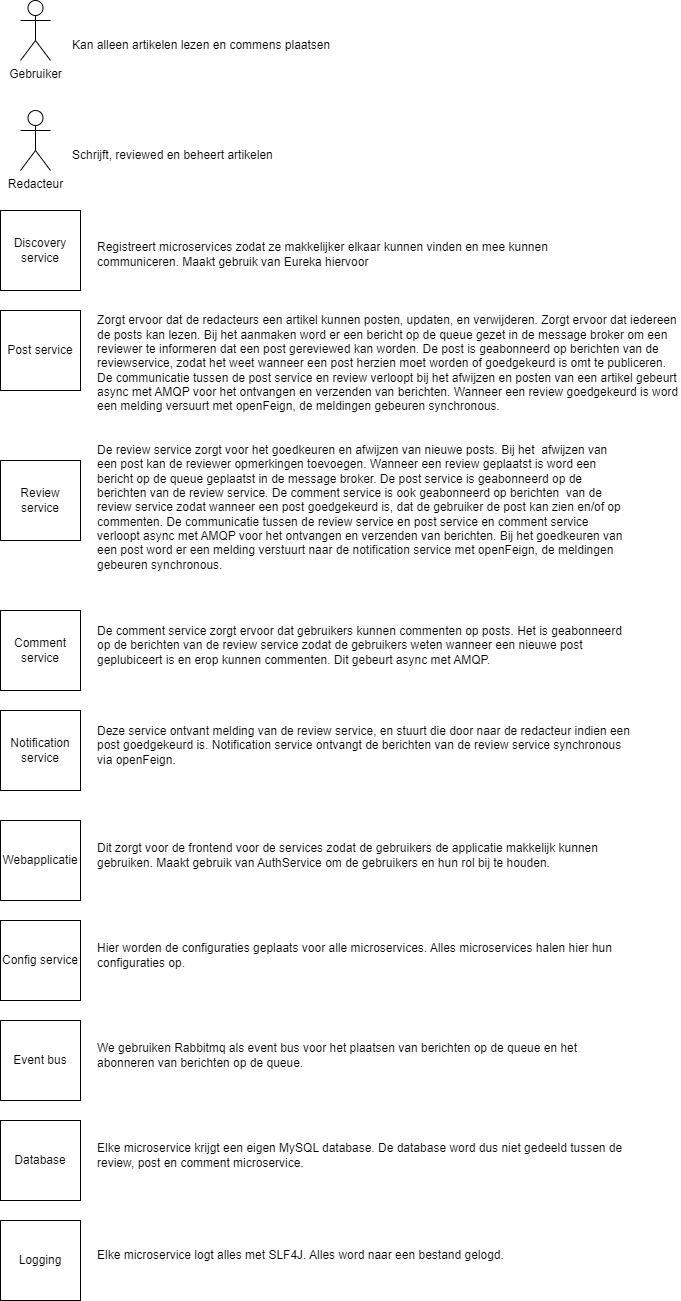

The diagram above was exported from draw.io. Its source (the exported page's mxGraphModel, read from the mxfile embedded in the PNG):
<mxGraphModel dx="2412" dy="1618" grid="1" gridSize="10" guides="1" tooltips="1" connect="1" arrows="1" fold="1" page="1" pageScale="1" pageWidth="850" pageHeight="1100" math="0" shadow="0">
  <root>
    <mxCell id="0" />
    <mxCell id="1" parent="0" />
    <mxCell id="GaSyP1vNJ3M3lVTJoWL7-1" value="Gebruiker" style="shape=umlActor;verticalLabelPosition=bottom;verticalAlign=top;html=1;outlineConnect=0;" vertex="1" parent="1">
      <mxGeometry x="80" y="40" width="30" height="60" as="geometry" />
    </mxCell>
    <mxCell id="GaSyP1vNJ3M3lVTJoWL7-2" value="Kan alleen artikelen lezen en commens plaatsen" style="text;html=1;strokeColor=none;fillColor=none;align=left;verticalAlign=middle;whiteSpace=wrap;rounded=0;" vertex="1" parent="1">
      <mxGeometry x="130" y="70" width="270" height="30" as="geometry" />
    </mxCell>
    <mxCell id="GaSyP1vNJ3M3lVTJoWL7-3" value="Redacteur" style="shape=umlActor;verticalLabelPosition=bottom;verticalAlign=top;html=1;outlineConnect=0;" vertex="1" parent="1">
      <mxGeometry x="80" y="150" width="30" height="60" as="geometry" />
    </mxCell>
    <mxCell id="GaSyP1vNJ3M3lVTJoWL7-4" value="Schrijft, reviewed en beheert artikelen" style="text;html=1;strokeColor=none;fillColor=none;align=left;verticalAlign=middle;whiteSpace=wrap;rounded=0;" vertex="1" parent="1">
      <mxGeometry x="130" y="180" width="270" height="30" as="geometry" />
    </mxCell>
    <mxCell id="GaSyP1vNJ3M3lVTJoWL7-5" value="Discovery service" style="whiteSpace=wrap;html=1;aspect=fixed;" vertex="1" parent="1">
      <mxGeometry x="60" y="250" width="80" height="80" as="geometry" />
    </mxCell>
    <mxCell id="GaSyP1vNJ3M3lVTJoWL7-6" value="Registreert microservices zodat ze makkelijker elkaar kunnen vinden en mee kunnen communiceren. Maakt gebruik van Eureka hiervoor" style="text;html=1;strokeColor=none;fillColor=none;align=left;verticalAlign=middle;whiteSpace=wrap;rounded=0;" vertex="1" parent="1">
      <mxGeometry x="155" y="267.5" width="515" height="52.5" as="geometry" />
    </mxCell>
    <mxCell id="GaSyP1vNJ3M3lVTJoWL7-7" value="Post service" style="whiteSpace=wrap;html=1;aspect=fixed;" vertex="1" parent="1">
      <mxGeometry x="60" y="350" width="80" height="80" as="geometry" />
    </mxCell>
    <mxCell id="GaSyP1vNJ3M3lVTJoWL7-8" value="Zorgt ervoor dat de redacteurs een artikel kunnen posten, updaten, en verwijderen. Zorgt ervoor dat iedereen de posts kan lezen. Bij het aanmaken word er een bericht op de queue gezet in de message broker om een reviewer te informeren dat een post gereviewed kan worden. De post is geabonneerd op berichten van de reviewservice, zodat het weet wanneer een post herzien moet worden of goedgekeurd is omt te publiceren. De communicatie tussen de post service en review verloopt bij het afwijzen en posten van een artikel gebeurt async met AMQP voor het ontvangen en verzenden van berichten. Wanneer een review goedgekeurd is word een melding versuurt met openFeign, de meldingen gebeuren synchronous." style="text;html=1;strokeColor=none;fillColor=none;align=left;verticalAlign=middle;whiteSpace=wrap;rounded=0;" vertex="1" parent="1">
      <mxGeometry x="155" y="346.88" width="585" height="113.12" as="geometry" />
    </mxCell>
    <mxCell id="GaSyP1vNJ3M3lVTJoWL7-9" value="Review service" style="whiteSpace=wrap;html=1;aspect=fixed;" vertex="1" parent="1">
      <mxGeometry x="60" y="500" width="80" height="80" as="geometry" />
    </mxCell>
    <mxCell id="GaSyP1vNJ3M3lVTJoWL7-10" value="De review service zorgt voor het goedkeuren en afwijzen van nieuwe posts. Bij het&amp;nbsp; afwijzen van een post kan de reviewer opmerkingen toevoegen. Wanneer een review geplaatst is word een bericht op de queue geplaatst in de message broker. De post service is geabonneerd op de berichten van de review service. De comment service is ook geabonneerd op berichten&amp;nbsp; van de review service zodat wanneer een post goedgekeurd is, dat de gebruiker de post kan zien en/of op commenten. De communicatie tussen de review service en post service en comment service verloopt async met AMQP voor het ontvangen en verzenden van berichten. Bij het goedkeuren van een post word er een melding verstuurt naar de notification service met openFeign, de meldingen gebeuren synchronous." style="text;html=1;strokeColor=none;fillColor=none;align=left;verticalAlign=middle;whiteSpace=wrap;rounded=0;" vertex="1" parent="1">
      <mxGeometry x="155" y="503.75" width="535" height="86.25" as="geometry" />
    </mxCell>
    <mxCell id="GaSyP1vNJ3M3lVTJoWL7-13" value="Comment service" style="whiteSpace=wrap;html=1;aspect=fixed;" vertex="1" parent="1">
      <mxGeometry x="60" y="650" width="80" height="80" as="geometry" />
    </mxCell>
    <mxCell id="GaSyP1vNJ3M3lVTJoWL7-14" value="De comment service zorgt ervoor dat gebruikers kunnen commenten op posts. Het is geabonneerd op de berichten van de review service zodat de gebruikers weten wanneer een nieuwe post geplubiceert is en erop kunnen commenten. Dit gebeurt async met AMQP." style="text;html=1;strokeColor=none;fillColor=none;align=left;verticalAlign=middle;whiteSpace=wrap;rounded=0;" vertex="1" parent="1">
      <mxGeometry x="155" y="650" width="535" height="70" as="geometry" />
    </mxCell>
    <mxCell id="GaSyP1vNJ3M3lVTJoWL7-15" value="Notification service" style="whiteSpace=wrap;html=1;aspect=fixed;" vertex="1" parent="1">
      <mxGeometry x="60" y="750" width="80" height="80" as="geometry" />
    </mxCell>
    <mxCell id="GaSyP1vNJ3M3lVTJoWL7-16" value="Deze service ontvant melding van de review service, en stuurt die door naar de redacteur indien een post goedgekeurd is. Notification service ontvangt de berichten van de review service synchronous via openFeign.&amp;nbsp;" style="text;html=1;strokeColor=none;fillColor=none;align=left;verticalAlign=middle;whiteSpace=wrap;rounded=0;" vertex="1" parent="1">
      <mxGeometry x="155" y="750" width="535" height="70" as="geometry" />
    </mxCell>
    <mxCell id="GaSyP1vNJ3M3lVTJoWL7-17" value="Webapplicatie" style="whiteSpace=wrap;html=1;aspect=fixed;" vertex="1" parent="1">
      <mxGeometry x="60" y="860" width="80" height="80" as="geometry" />
    </mxCell>
    <mxCell id="GaSyP1vNJ3M3lVTJoWL7-18" value="Dit zorgt voor de frontend voor de services zodat de gebruikers de applicatie makkelijk kunnen gebruiken. Maakt gebruik van AuthService om de gebruikers en hun rol bij te houden.&amp;nbsp;" style="text;html=1;strokeColor=none;fillColor=none;align=left;verticalAlign=middle;whiteSpace=wrap;rounded=0;" vertex="1" parent="1">
      <mxGeometry x="155" y="860" width="535" height="70" as="geometry" />
    </mxCell>
    <mxCell id="GaSyP1vNJ3M3lVTJoWL7-20" value="Config service" style="whiteSpace=wrap;html=1;aspect=fixed;" vertex="1" parent="1">
      <mxGeometry x="60" y="960" width="80" height="80" as="geometry" />
    </mxCell>
    <mxCell id="GaSyP1vNJ3M3lVTJoWL7-21" value="Hier worden de configuraties geplaats voor alle microservices. Alles microservices halen hier hun configuraties op." style="text;html=1;strokeColor=none;fillColor=none;align=left;verticalAlign=middle;whiteSpace=wrap;rounded=0;" vertex="1" parent="1">
      <mxGeometry x="155" y="960" width="535" height="70" as="geometry" />
    </mxCell>
    <mxCell id="GaSyP1vNJ3M3lVTJoWL7-22" value="Event bus" style="whiteSpace=wrap;html=1;aspect=fixed;" vertex="1" parent="1">
      <mxGeometry x="60" y="1060" width="80" height="80" as="geometry" />
    </mxCell>
    <mxCell id="GaSyP1vNJ3M3lVTJoWL7-23" value="We gebruiken Rabbitmq als event bus voor het plaatsen van berichten op de queue en het abonneren van berichten op de queue." style="text;html=1;strokeColor=none;fillColor=none;align=left;verticalAlign=middle;whiteSpace=wrap;rounded=0;" vertex="1" parent="1">
      <mxGeometry x="155" y="1060" width="535" height="70" as="geometry" />
    </mxCell>
    <mxCell id="GaSyP1vNJ3M3lVTJoWL7-24" value="Database" style="whiteSpace=wrap;html=1;aspect=fixed;" vertex="1" parent="1">
      <mxGeometry x="60" y="1160" width="80" height="80" as="geometry" />
    </mxCell>
    <mxCell id="GaSyP1vNJ3M3lVTJoWL7-25" value="Elke microservice krijgt een eigen MySQL database. De database word dus niet gedeeld tussen de review, post en comment microservice." style="text;html=1;strokeColor=none;fillColor=none;align=left;verticalAlign=middle;whiteSpace=wrap;rounded=0;" vertex="1" parent="1">
      <mxGeometry x="155" y="1160" width="535" height="70" as="geometry" />
    </mxCell>
    <mxCell id="GaSyP1vNJ3M3lVTJoWL7-28" value="Logging" style="whiteSpace=wrap;html=1;aspect=fixed;" vertex="1" parent="1">
      <mxGeometry x="60" y="1260" width="80" height="80" as="geometry" />
    </mxCell>
    <mxCell id="GaSyP1vNJ3M3lVTJoWL7-29" value="Elke microservice logt alles met SLF4J. Alles word naar een bestand gelogd." style="text;html=1;strokeColor=none;fillColor=none;align=left;verticalAlign=middle;whiteSpace=wrap;rounded=0;" vertex="1" parent="1">
      <mxGeometry x="155" y="1260" width="535" height="70" as="geometry" />
    </mxCell>
  </root>
</mxGraphModel>